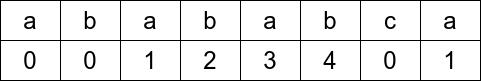

The diagram above was exported from draw.io. Its source (the exported page's mxGraphModel, read from the mxfile embedded in the PNG):
<mxGraphModel dx="1152" dy="807" grid="1" gridSize="10" guides="1" tooltips="1" connect="1" arrows="1" fold="1" page="1" pageScale="1" pageWidth="827" pageHeight="1169" math="0" shadow="0">
  <root>
    <mxCell id="0" />
    <mxCell id="1" parent="0" />
    <mxCell id="2" value="" style="shape=table;html=1;whiteSpace=wrap;startSize=0;container=1;collapsible=0;childLayout=tableLayout;" vertex="1" parent="1">
      <mxGeometry width="480" height="80" as="geometry" />
    </mxCell>
    <mxCell id="3" value="" style="shape=partialRectangle;html=1;whiteSpace=wrap;collapsible=0;dropTarget=0;pointerEvents=0;fillColor=none;top=0;left=0;bottom=0;right=0;points=[[0,0.5],[1,0.5]];portConstraint=eastwest;" vertex="1" parent="2">
      <mxGeometry width="480" height="40" as="geometry" />
    </mxCell>
    <mxCell id="4" value="a" style="shape=partialRectangle;html=1;whiteSpace=wrap;connectable=0;overflow=hidden;fillColor=none;top=0;left=0;bottom=0;right=0;fontSize=24;" vertex="1" parent="3">
      <mxGeometry width="60" height="40" as="geometry" />
    </mxCell>
    <mxCell id="5" value="b" style="shape=partialRectangle;html=1;whiteSpace=wrap;connectable=0;overflow=hidden;fillColor=none;top=0;left=0;bottom=0;right=0;fontSize=24;" vertex="1" parent="3">
      <mxGeometry x="60" width="60" height="40" as="geometry" />
    </mxCell>
    <mxCell id="6" value="a" style="shape=partialRectangle;html=1;whiteSpace=wrap;connectable=0;overflow=hidden;fillColor=none;top=0;left=0;bottom=0;right=0;fontSize=24;" vertex="1" parent="3">
      <mxGeometry x="120" width="60" height="40" as="geometry" />
    </mxCell>
    <mxCell id="7" value="b" style="shape=partialRectangle;html=1;whiteSpace=wrap;connectable=0;overflow=hidden;fillColor=none;top=0;left=0;bottom=0;right=0;fontSize=24;" vertex="1" parent="3">
      <mxGeometry x="180" width="60" height="40" as="geometry" />
    </mxCell>
    <mxCell id="8" value="a" style="shape=partialRectangle;html=1;whiteSpace=wrap;connectable=0;overflow=hidden;fillColor=none;top=0;left=0;bottom=0;right=0;fontSize=24;" vertex="1" parent="3">
      <mxGeometry x="240" width="60" height="40" as="geometry" />
    </mxCell>
    <mxCell id="9" value="b" style="shape=partialRectangle;html=1;whiteSpace=wrap;connectable=0;overflow=hidden;fillColor=none;top=0;left=0;bottom=0;right=0;fontSize=24;" vertex="1" parent="3">
      <mxGeometry x="300" width="60" height="40" as="geometry" />
    </mxCell>
    <mxCell id="10" value="c" style="shape=partialRectangle;html=1;whiteSpace=wrap;connectable=0;overflow=hidden;fillColor=none;top=0;left=0;bottom=0;right=0;fontSize=24;" vertex="1" parent="3">
      <mxGeometry x="360" width="60" height="40" as="geometry" />
    </mxCell>
    <mxCell id="11" value="a" style="shape=partialRectangle;html=1;whiteSpace=wrap;connectable=0;overflow=hidden;fillColor=none;top=0;left=0;bottom=0;right=0;fontSize=24;" vertex="1" parent="3">
      <mxGeometry x="420" width="60" height="40" as="geometry" />
    </mxCell>
    <mxCell id="12" value="" style="shape=partialRectangle;html=1;whiteSpace=wrap;collapsible=0;dropTarget=0;pointerEvents=0;fillColor=none;top=0;left=0;bottom=0;right=0;points=[[0,0.5],[1,0.5]];portConstraint=eastwest;" vertex="1" parent="2">
      <mxGeometry y="40" width="480" height="40" as="geometry" />
    </mxCell>
    <mxCell id="13" value="0" style="shape=partialRectangle;html=1;whiteSpace=wrap;connectable=0;overflow=hidden;fillColor=none;top=0;left=0;bottom=0;right=0;fontSize=24;" vertex="1" parent="12">
      <mxGeometry width="60" height="40" as="geometry" />
    </mxCell>
    <mxCell id="14" value="0" style="shape=partialRectangle;html=1;whiteSpace=wrap;connectable=0;overflow=hidden;fillColor=none;top=0;left=0;bottom=0;right=0;fontSize=24;" vertex="1" parent="12">
      <mxGeometry x="60" width="60" height="40" as="geometry" />
    </mxCell>
    <mxCell id="15" value="1" style="shape=partialRectangle;html=1;whiteSpace=wrap;connectable=0;overflow=hidden;fillColor=none;top=0;left=0;bottom=0;right=0;fontSize=24;" vertex="1" parent="12">
      <mxGeometry x="120" width="60" height="40" as="geometry" />
    </mxCell>
    <mxCell id="16" value="2" style="shape=partialRectangle;html=1;whiteSpace=wrap;connectable=0;overflow=hidden;fillColor=none;top=0;left=0;bottom=0;right=0;fontSize=24;" vertex="1" parent="12">
      <mxGeometry x="180" width="60" height="40" as="geometry" />
    </mxCell>
    <mxCell id="17" value="3" style="shape=partialRectangle;html=1;whiteSpace=wrap;connectable=0;overflow=hidden;fillColor=none;top=0;left=0;bottom=0;right=0;fontSize=24;" vertex="1" parent="12">
      <mxGeometry x="240" width="60" height="40" as="geometry" />
    </mxCell>
    <mxCell id="18" value="4" style="shape=partialRectangle;html=1;whiteSpace=wrap;connectable=0;overflow=hidden;fillColor=none;top=0;left=0;bottom=0;right=0;fontSize=24;" vertex="1" parent="12">
      <mxGeometry x="300" width="60" height="40" as="geometry" />
    </mxCell>
    <mxCell id="19" value="0" style="shape=partialRectangle;html=1;whiteSpace=wrap;connectable=0;overflow=hidden;fillColor=none;top=0;left=0;bottom=0;right=0;fontSize=24;" vertex="1" parent="12">
      <mxGeometry x="360" width="60" height="40" as="geometry" />
    </mxCell>
    <mxCell id="20" value="1" style="shape=partialRectangle;html=1;whiteSpace=wrap;connectable=0;overflow=hidden;fillColor=none;top=0;left=0;bottom=0;right=0;fontSize=24;" vertex="1" parent="12">
      <mxGeometry x="420" width="60" height="40" as="geometry" />
    </mxCell>
  </root>
</mxGraphModel>